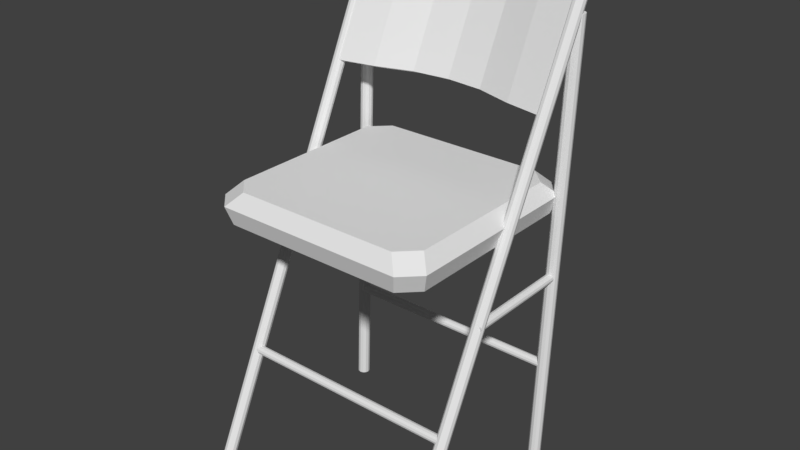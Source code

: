 # Source: seat.blend  (saved by Blender 2.79.0; exported with 4.5.12 LTS)
import bpy
from mathutils import Matrix  # noqa: F401  (used for matrix-valued properties, if any)

bpy.ops.wm.read_factory_settings(use_empty=True)
scene = bpy.context.scene
scene.name = 'Scene'

# ---- collections
col_collection_1 = bpy.data.collections.new('Collection 1'); scene.collection.children.link(col_collection_1)

# ---- world
world_world = bpy.data.worlds.new('World'); scene.world = world_world
world_world.color = (0.05088, 0.05088, 0.05088)
world_world.use_sun_shadow = False
world_world.sun_shadow_jitter_overblur = 0.0
world_world.cycles.sampling_method = 'MANUAL'

# ---- meshes
me_cylinder_010 = bpy.data.meshes.new('Cylinder.010')
me_cylinder_010.from_pydata([(0.2017, 0.02038, 0.7644), (0.1761, 0.02038, -0.06536), (0.196, 0.01887, 0.7646), (0.1705, 0.01887, -0.06518), (0.1919, 0.01474, 0.7647), (0.1663, 0.01474, -0.06506), (0.1904, 0.009099, 0.7647), (0.1648, 0.009099, -0.06501), (0.1919, 0.003459, 0.7647), (0.1663, 0.003459, -0.06506), (0.196, -0.0006704, 0.7646), (0.1705, -0.0006704, -0.06518), (0.2017, -0.002182, 0.7644), (0.1761, -0.002182, -0.06536), (0.2073, -0.0006704, 0.7642), (0.1817, -0.0006704, -0.06553), (0.2114, 0.003459, 0.7641), (0.1859, 0.003459, -0.06566), (0.2129, 0.009099, 0.7641), (0.1874, 0.009099, -0.06571), (0.2114, 0.01474, 0.7641), (0.1859, 0.01474, -0.06566), (0.2073, 0.01887, 0.7642), (0.1817, 0.01887, -0.06553), (-0.2308, 0.007056, 0.1406), (0.1799, 0.007056, 0.1406), (-0.2308, 0.002936, 0.1395), (0.1799, 0.002936, 0.1395), (-0.2308, -7.986e-05, 0.1365), (0.1799, -7.987e-05, 0.1365), (-0.2308, -0.001184, 0.1324), (0.1799, -0.001184, 0.1324), (-0.2308, -7.986e-05, 0.1283), (0.1799, -7.987e-05, 0.1283), (-0.2308, 0.002936, 0.1252), (0.1799, 0.002936, 0.1252), (-0.2308, 0.007056, 0.1241), (0.1799, 0.007056, 0.1241), (-0.2308, 0.01118, 0.1252), (0.1799, 0.01118, 0.1252), (-0.2308, 0.01419, 0.1283), (0.1799, 0.01419, 0.1283), (-0.2308, 0.0153, 0.1324), (0.1799, 0.0153, 0.1324), (-0.2308, 0.01419, 0.1365), (0.1799, 0.01419, 0.1365), (-0.2308, 0.01118, 0.1395), (0.1799, 0.01118, 0.1395), (-0.2307, 0.007956, 0.3179), (-0.2307, -0.198, 0.3179), (-0.2348, 0.007956, 0.3168), (-0.2348, -0.198, 0.3168), (-0.2378, 0.007956, 0.3138), (-0.2378, -0.198, 0.3138), (-0.2389, 0.007956, 0.3097), (-0.2389, -0.198, 0.3097), (-0.2378, 0.007956, 0.3056), (-0.2378, -0.198, 0.3056), (-0.2348, 0.007956, 0.3025), (-0.2348, -0.198, 0.3025), (-0.2307, 0.007956, 0.3014), (-0.2307, -0.198, 0.3014), (-0.2266, 0.007956, 0.3025), (-0.2266, -0.198, 0.3025), (-0.2235, 0.007956, 0.3056), (-0.2235, -0.198, 0.3056), (-0.2224, 0.007956, 0.3097), (-0.2224, -0.198, 0.3097), (-0.2235, 0.007956, 0.3138), (-0.2235, -0.198, 0.3138), (-0.2266, 0.007956, 0.3168), (-0.2266, -0.198, 0.3168), (0.1874, 0.01249, 0.3179), (0.1874, -0.2039, 0.3179), (0.1833, 0.01249, 0.3168), (0.1833, -0.2039, 0.3168), (0.1803, 0.01249, 0.3138), (0.1803, -0.2039, 0.3138), (0.1792, 0.01249, 0.3097), (0.1792, -0.2039, 0.3097), (0.1803, 0.01249, 0.3056), (0.1803, -0.2039, 0.3056), (0.1833, 0.01249, 0.3025), (0.1833, -0.2039, 0.3025), (0.1874, 0.01249, 0.3014), (0.1874, -0.2039, 0.3014), (0.1915, 0.01249, 0.3025), (0.1915, -0.2039, 0.3025), (0.1946, 0.01249, 0.3056), (0.1946, -0.2039, 0.3056), (0.1957, 0.01249, 0.3097), (0.1957, -0.2039, 0.3097), (0.1946, 0.01249, 0.3138), (0.1946, -0.2039, 0.3138), (0.1915, 0.01249, 0.3168), (0.1915, -0.2039, 0.3168), (-0.2308, -0.2763, 0.1406), (0.1799, -0.2763, 0.1406), (-0.2308, -0.2804, 0.1395), (0.1799, -0.2804, 0.1395), (-0.2308, -0.2834, 0.1365), (0.1799, -0.2834, 0.1365), (-0.2308, -0.2845, 0.1324), (0.1799, -0.2845, 0.1324), (-0.2308, -0.2834, 0.1283), (0.1799, -0.2834, 0.1283), (-0.2308, -0.2804, 0.1252), (0.1799, -0.2804, 0.1252), (-0.2308, -0.2763, 0.1241), (0.1799, -0.2763, 0.1241), (-0.2308, -0.2722, 0.1252), (0.1799, -0.2722, 0.1252), (-0.2308, -0.2691, 0.1283), (0.1799, -0.2691, 0.1283), (-0.2308, -0.268, 0.1324), (0.1799, -0.268, 0.1324), (-0.2308, -0.2691, 0.1365), (0.1799, -0.2691, 0.1365), (-0.2308, -0.2722, 0.1395), (0.1799, -0.2722, 0.1395), (-0.2409, -0.3667, -0.05158), (-0.2129, 0.03144, 0.8588), (-0.2466, -0.3653, -0.05201), (-0.2185, 0.03283, 0.8584), (-0.2507, -0.3615, -0.05354), (-0.2227, 0.03661, 0.8569), (-0.2523, -0.3564, -0.05575), (-0.2243, 0.04178, 0.8547), (-0.2509, -0.3512, -0.05806), (-0.2228, 0.04695, 0.8524), (-0.2468, -0.3474, -0.05984), (-0.2188, 0.05073, 0.8506), (-0.2412, -0.346, -0.06062), (-0.2131, 0.05212, 0.8498), (-0.2355, -0.3474, -0.06018), (-0.2075, 0.05073, 0.8502), (-0.2314, -0.3512, -0.05866), (-0.2033, 0.04695, 0.8518), (-0.2298, -0.3564, -0.05645), (-0.2017, 0.04178, 0.854), (-0.2312, -0.3615, -0.05414), (-0.2032, 0.03661, 0.8563), (-0.2353, -0.3653, -0.05236), (-0.2072, 0.03283, 0.8581), (0.1744, -0.3667, -0.05158), (0.2024, 0.03144, 0.8588), (0.1687, -0.3653, -0.05201), (0.1968, 0.03283, 0.8584), (0.1646, -0.3615, -0.05354), (0.1926, 0.03661, 0.8569), (0.163, -0.3564, -0.05575), (0.191, 0.04178, 0.8547), (0.1644, -0.3512, -0.05806), (0.1925, 0.04695, 0.8524), (0.1685, -0.3474, -0.05984), (0.1965, 0.05073, 0.8506), (0.1741, -0.346, -0.06062), (0.2022, 0.05212, 0.8498), (0.1798, -0.3474, -0.06018), (0.2078, 0.05073, 0.8502), (0.184, -0.3512, -0.05866), (0.212, 0.04695, 0.8518), (0.1855, -0.3564, -0.05645), (0.2136, 0.04178, 0.854), (0.1841, -0.3615, -0.05414), (0.2121, 0.03661, 0.8563), (0.18, -0.3653, -0.05236), (0.2081, 0.03283, 0.8581), (-0.2136, 0.02038, 0.7644), (-0.2392, 0.02038, -0.06536), (-0.2193, 0.01887, 0.7646), (-0.2448, 0.01887, -0.06518), (-0.2234, 0.01474, 0.7647), (-0.249, 0.01474, -0.06506), (-0.2249, 0.009099, 0.7647), (-0.2505, 0.009099, -0.06501), (-0.2234, 0.003459, 0.7647), (-0.249, 0.003459, -0.06506), (-0.2193, -0.0006704, 0.7646), (-0.2448, -0.0006704, -0.06518), (-0.2136, -0.002182, 0.7644), (-0.2392, -0.002182, -0.06536), (-0.208, -0.0006704, 0.7642), (-0.2336, -0.0006704, -0.06553), (-0.2039, 0.003459, 0.7641), (-0.2294, 0.003459, -0.06566), (-0.2024, 0.009099, 0.7641), (-0.2279, 0.009099, -0.06571), (-0.2039, 0.01474, 0.7641), (-0.2294, 0.01474, -0.06566), (-0.208, 0.01887, 0.7642), (-0.2336, 0.01887, -0.06553)], [], [(0, 1, 3, 2), (2, 3, 5, 4), (4, 5, 7, 6), (6, 7, 9, 8), (8, 9, 11, 10), (10, 11, 13, 12), (12, 13, 15, 14), (14, 15, 17, 16), (16, 17, 19, 18), (18, 19, 21, 20), (3, 1, 23, 21, 19, 17, 15, 13, 11, 9, 7, 5), (20, 21, 23, 22), (22, 23, 1, 0), (0, 2, 4, 6, 8, 10, 12, 14, 16, 18, 20, 22), (24, 26, 27, 25), (26, 28, 29, 27), (28, 30, 31, 29), (30, 32, 33, 31), (32, 34, 35, 33), (34, 36, 37, 35), (36, 38, 39, 37), (38, 40, 41, 39), (40, 42, 43, 41), (42, 44, 45, 43), (27, 29, 31, 33, 35, 37, 39, 41, 43, 45, 47, 25), (44, 46, 47, 45), (46, 24, 25, 47), (24, 46, 44, 42, 40, 38, 36, 34, 32, 30, 28, 26), (48, 50, 51, 49), (50, 52, 53, 51), (52, 54, 55, 53), (54, 56, 57, 55), (56, 58, 59, 57), (58, 60, 61, 59), (60, 62, 63, 61), (62, 64, 65, 63), (64, 66, 67, 65), (66, 68, 69, 67), (51, 53, 55, 57, 59, 61, 63, 65, 67, 69, 71, 49), (68, 70, 71, 69), (70, 48, 49, 71), (48, 70, 68, 66, 64, 62, 60, 58, 56, 54, 52, 50), (72, 74, 75, 73), (74, 76, 77, 75), (76, 78, 79, 77), (78, 80, 81, 79), (80, 82, 83, 81), (82, 84, 85, 83), (84, 86, 87, 85), (86, 88, 89, 87), (88, 90, 91, 89), (90, 92, 93, 91), (75, 77, 79, 81, 83, 85, 87, 89, 91, 93, 95, 73), (92, 94, 95, 93), (94, 72, 73, 95), (72, 94, 92, 90, 88, 86, 84, 82, 80, 78, 76, 74), (96, 98, 99, 97), (98, 100, 101, 99), (100, 102, 103, 101), (102, 104, 105, 103), (104, 106, 107, 105), (106, 108, 109, 107), (108, 110, 111, 109), (110, 112, 113, 111), (112, 114, 115, 113), (114, 116, 117, 115), (99, 101, 103, 105, 107, 109, 111, 113, 115, 117, 119, 97), (116, 118, 119, 117), (118, 96, 97, 119), (96, 118, 116, 114, 112, 110, 108, 106, 104, 102, 100, 98), (120, 121, 123, 122), (122, 123, 125, 124), (124, 125, 127, 126), (126, 127, 129, 128), (128, 129, 131, 130), (130, 131, 133, 132), (132, 133, 135, 134), (134, 135, 137, 136), (136, 137, 139, 138), (138, 139, 141, 140), (123, 121, 143, 141, 139, 137, 135, 133, 131, 129, 127, 125), (140, 141, 143, 142), (142, 143, 121, 120), (120, 122, 124, 126, 128, 130, 132, 134, 136, 138, 140, 142), (144, 145, 147, 146), (146, 147, 149, 148), (148, 149, 151, 150), (150, 151, 153, 152), (152, 153, 155, 154), (154, 155, 157, 156), (156, 157, 159, 158), (158, 159, 161, 160), (160, 161, 163, 162), (162, 163, 165, 164), (147, 145, 167, 165, 163, 161, 159, 157, 155, 153, 151, 149), (164, 165, 167, 166), (166, 167, 145, 144), (144, 146, 148, 150, 152, 154, 156, 158, 160, 162, 164, 166), (168, 169, 171, 170), (170, 171, 173, 172), (172, 173, 175, 174), (174, 175, 177, 176), (176, 177, 179, 178), (178, 179, 181, 180), (180, 181, 183, 182), (182, 183, 185, 184), (184, 185, 187, 186), (186, 187, 189, 188), (171, 169, 191, 189, 187, 185, 183, 181, 179, 177, 175, 173), (188, 189, 191, 190), (190, 191, 169, 168), (168, 170, 172, 174, 176, 178, 180, 182, 184, 186, 188, 190)])
me_cylinder_010.use_remesh_preserve_volume = False
me_cylinder_010.use_remesh_preserve_attributes = False
me_cylinder_010.use_mirror_vertex_groups = False
me_cylinder_010.update()
me_cylinder_009 = bpy.data.meshes.new('Cylinder.009')
me_cylinder_009.from_pydata([(0.1921, -0.05354, 0.6148), (0.198, 0.04519, 0.8406), (-0.2136, -0.05354, 0.6146), (-0.2078, 0.04519, 0.8404), (0.198, 0.02936, 0.8475), (0.1921, -0.06937, 0.6217), (-0.2078, 0.02936, 0.8473), (-0.2136, -0.06937, 0.6216), (0.1303, 0.04325, 0.8475), (0.06272, 0.06466, 0.8475), (-0.004904, 0.07122, 0.8474), (-0.07252, 0.06466, 0.8474), (-0.1401, 0.04325, 0.8474), (0.1245, -0.05548, 0.6217), (0.05689, -0.03407, 0.6217), (-0.01073, -0.02752, 0.6217), (-0.07835, -0.03407, 0.6216), (-0.146, -0.05548, 0.6216), (0.1245, -0.03965, 0.6148), (0.05689, -0.01825, 0.6148), (-0.01073, -0.01169, 0.6147), (-0.07835, -0.01825, 0.6147), (-0.146, -0.03965, 0.6147), (0.1303, 0.05908, 0.8406), (0.06272, 0.08049, 0.8405), (-0.004901, 0.08704, 0.8405), (-0.07252, 0.08049, 0.8405), (-0.1401, 0.05908, 0.8404), (-0.176, 0.05182, 0.8518), (-0.176, 0.03847, 0.8576), (0.1662, 0.05182, 0.8519), (0.1662, 0.03847, 0.8578), (-0.119, 0.05019, 0.8577), (-0.119, 0.06354, 0.8518), (0.1092, 0.05019, 0.8578), (0.05213, 0.06825, 0.8577), (-0.00491, 0.07378, 0.8577), (-0.06195, 0.06825, 0.8577), (0.1092, 0.06354, 0.8519), (0.05213, 0.08159, 0.8519), (-0.004908, 0.08713, 0.8519), (-0.06194, 0.08159, 0.8518), (-0.1844, -0.3548, 0.4275), (-0.2161, -0.3237, 0.4275), (-0.2036, -0.3099, 0.4841), (-0.1704, -0.3425, 0.4841), (-0.2161, 0.002164, 0.4275), (-0.1844, 0.03325, 0.4275), (-0.1704, 0.02099, 0.4841), (-0.2036, -0.01164, 0.4841), (0.1793, -0.3237, 0.4275), (0.1476, -0.3548, 0.4275), (0.1336, -0.3425, 0.4841), (0.1668, -0.3099, 0.4841), (0.1476, 0.03325, 0.4275), (0.1793, 0.002164, 0.4275), (0.1668, -0.01164, 0.4841), (0.1336, 0.02099, 0.4841), (-0.1927, -0.3644, 0.4603), (-0.226, -0.3318, 0.4603), (-0.226, 0.01028, 0.4603), (-0.1927, 0.04291, 0.4603), (0.1559, 0.04291, 0.4603), (0.1892, 0.01028, 0.4603), (0.1892, -0.3318, 0.4603), (0.1559, -0.3644, 0.4603)], [], [(8, 13, 5, 4), (17, 7, 2, 22), (4, 5, 0, 1), (7, 6, 3, 2), (23, 1, 0, 18), (3, 6, 29, 28), (27, 3, 28, 33), (26, 27, 33, 41), (12, 11, 37, 32), (25, 26, 41, 40), (11, 10, 36, 37), (3, 27, 22, 2), (27, 26, 21, 22), (26, 25, 20, 21), (25, 24, 19, 20), (24, 23, 18, 19), (5, 13, 18, 0), (13, 14, 19, 18), (14, 15, 20, 19), (15, 16, 21, 20), (16, 17, 22, 21), (6, 7, 17, 12), (12, 17, 16, 11), (11, 16, 15, 10), (10, 15, 14, 9), (9, 14, 13, 8), (34, 31, 30, 38), (29, 32, 33, 28), (32, 37, 41, 33), (37, 36, 40, 41), (36, 35, 39, 40), (35, 34, 38, 39), (4, 1, 30, 31), (8, 4, 31, 34), (1, 23, 38, 30), (9, 8, 34, 35), (23, 24, 39, 38), (6, 12, 32, 29), (10, 9, 35, 36), (24, 25, 40, 39), (51, 65, 58, 42), (48, 57, 62, 61), (56, 53, 64, 63), (44, 49, 60, 59), (43, 59, 60, 46), (52, 45, 58, 65), (56, 57, 48, 49, 44, 45, 52, 53), (55, 63, 64, 50), (47, 61, 62, 54), (42, 58, 59, 43), (61, 47, 46, 60), (63, 55, 54, 62), (65, 51, 50, 64), (58, 45, 44, 59), (48, 61, 60, 49), (56, 63, 62, 57), (52, 65, 64, 53), (46, 47, 54, 55, 50, 51, 42, 43)])
me_cylinder_009.use_remesh_preserve_volume = False
me_cylinder_009.use_remesh_preserve_attributes = False
me_cylinder_009.use_mirror_vertex_groups = False
me_cylinder_009.update()

# ---- objects
ob_frame = bpy.data.objects.new('frame', me_cylinder_010)
ob_cushion = bpy.data.objects.new('cushion', me_cylinder_009)

# ---- transforms, parenting, visibility, modifiers, constraints
ob_frame.location = (0.0, 0.0, 0.0)
ob_frame.lineart.crease_threshold = 0.0
ob_cushion.location = (0.0, 0.0, 0.0)
ob_cushion.lineart.crease_threshold = 0.0

# ---- collection membership
col_collection_1.objects.link(ob_frame)
col_collection_1.objects.link(ob_cushion)

# ---- scene / render settings (as saved in the file)
scene.frame_start = 1; scene.frame_end = 250; scene.frame_set(1)
scene.render.engine = 'BLENDER_EEVEE_NEXT'
scene.render.resolution_percentage = 50
scene.render.dither_intensity = 0.0
scene.cycles.use_denoising = False
scene.cycles.samples = 128
scene.cycles.sampling_pattern = 'TABULATED_SOBOL'
scene.cycles.use_adaptive_sampling = False
scene.cycles.use_light_tree = False
scene.cycles.blur_glossy = 0.0
scene.cycles.sample_clamp_indirect = 0.0
scene.view_settings.view_transform = 'Standard'
bpy.context.view_layer.update()

# ---- added for rendering (the .blend has no active camera and no usable light): camera, sun
cam_auto = bpy.data.cameras.new('AutoCamera')
cam_auto.lens = 50.0
cam_auto.sensor_width = 36.0
cam_auto.clip_end = 1000.0
ob_auto_camera = bpy.data.objects.new('AutoCamera', cam_auto)
scene.collection.objects.link(ob_auto_camera)
ob_auto_camera.location = (1.0265, -1.39484, 1.23327)
ob_auto_camera.rotation_euler = (1.09748, -7.21219e-08, 0.694738)
scene.camera = ob_auto_camera
light_auto_sun = bpy.data.lights.new('AutoSun', 'SUN')
light_auto_sun.energy = 3.0
light_auto_sun.angle = 0.0523599
ob_auto_sun = bpy.data.objects.new('AutoSun', light_auto_sun)
scene.collection.objects.link(ob_auto_sun)
ob_auto_sun.rotation_euler = (0.872665, 0.174533, 0.523599)
bpy.context.view_layer.update()
